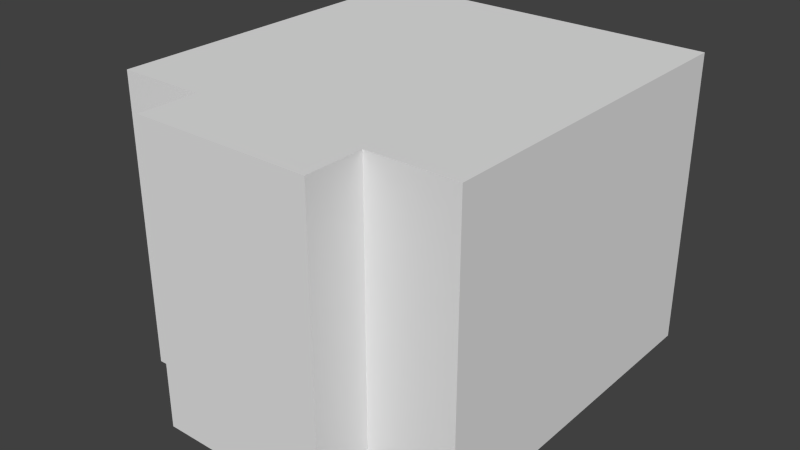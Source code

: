 # Source: lightpanel1.blend  (saved by Blender 2.69.0; exported with 4.5.12 LTS)
import bpy
from mathutils import Matrix  # noqa: F401  (used for matrix-valued properties, if any)

bpy.ops.wm.read_factory_settings(use_empty=True)
scene = bpy.context.scene
scene.name = 'Scene'

# ---- collections
col_collection_1 = bpy.data.collections.new('Collection 1'); scene.collection.children.link(col_collection_1)

# ---- world
world_world = bpy.data.worlds.new('World'); scene.world = world_world
world_world.color = (0.05088, 0.05088, 0.05088)
world_world.use_sun_shadow = False
world_world.sun_shadow_jitter_overblur = 0.0
world_world.cycles.sampling_method = 'MANUAL'
world_world.cycles.sample_map_resolution = 256

# ---- meshes
me_panel = bpy.data.meshes.new('panel')
me_panel.from_pydata([(-1.0, -1.0, -3.998), (-1.0, 1.0, -3.998), (1.0, 1.0, -3.998), (1.0, -1.0, -3.998), (-1.0, -1.0, 1.0), (-1.0, 1.0, 1.0), (1.0, 1.0, 1.0), (1.0, -1.0, 1.0), (-1.0, -1.0, 1.0), (-1.0, -1.0, -3.998), (-0.5, -1.0, 1.0), (0.5, -1.0, -3.998), (0.5, -1.0, 1.0), (-0.5, -1.0, -3.998), (0.5, -1.0, -1.499), (-0.5, -1.0, -1.499), (-0.5, -1.0, -2.749), (0.5, -1.0, -2.749), (0.5, -1.0, -0.2496), (-0.5, -1.0, -0.2496), (-0.5, -1.333, 1.0), (0.5, -1.333, -3.998), (0.5, -1.333, 1.0), (-0.5, -1.333, -3.998)], [(0, 9), (4, 8), (8, 9), (16, 13), (16, 15), (17, 11), (17, 14), (18, 14), (18, 12), (19, 15), (19, 10)], [(5, 6, 2, 1), (23, 20, 10, 13), (12, 10, 20, 22), (11, 12, 22, 21), (6, 7, 3, 2), (0, 4, 5, 1), (4, 7, 6, 5), (7, 4, 0, 3), (21, 22, 20, 23)])
_uv = me_panel.uv_layers.new(name='UVMap')
_uv.uv.foreach_set('vector', [1.0, 0.8125, 0.8125, 0.8125, 0.8125, 0.6562, 1.0, 0.6562, 0.875, 0.5, 0.875, 0.6562, 0.8438, 0.6562, 0.8438, 0.5, 0.8438, 0.625, 0.9688, 0.625, 0.9688, 0.6562, 0.8438, 0.6562, 0.9688, 0.5, 0.9688, 0.6562, 0.9375, 0.6562, 0.9375, 0.5, 1.0, 0.8125, 0.8125, 0.8125, 0.8125, 0.6562, 1.0, 0.6562, 1.0, 0.6562, 1.0, 0.8125, 0.8125, 0.8125, 0.8125, 0.6562, 0.8125, 1.0, 0.8125, 0.8125, 1.0, 0.8125, 1.0, 1.0, 0.8125, 0.6562, 1.0, 0.6562, 1.0, 0.8125, 0.8125, 0.8125, 0.8438, 0.6562, 0.8438, 0.5, 0.9688, 0.5, 0.9688, 0.6562])
me_panel.use_remesh_preserve_volume = False
me_panel.use_remesh_preserve_attributes = False
me_panel.use_mirror_vertex_groups = False
me_panel.update()

# ---- objects
ob_panel = bpy.data.objects.new('panel', me_panel)

# ---- transforms, parenting, visibility, modifiers, constraints
ob_panel.location = (0.0, 1.602e-07, 0.25)
ob_panel.scale = (0.1875, 0.1875, 0.0625)
ob_panel.lineart.crease_threshold = 0.0

# ---- collection membership
col_collection_1.objects.link(ob_panel)

# ---- scene / render settings (as saved in the file)
scene.frame_start = 1; scene.frame_end = 250; scene.frame_set(1)
scene.render.engine = 'BLENDER_EEVEE_NEXT'
scene.render.image_settings.color_mode = 'RGB'
scene.render.image_settings.compression = 90
scene.render.resolution_percentage = 50
scene.render.dither_intensity = 0.0
scene.cycles.use_denoising = False
scene.cycles.samples = 10
scene.cycles.sampling_pattern = 'TABULATED_SOBOL'
scene.cycles.light_sampling_threshold = 0.0
scene.cycles.use_adaptive_sampling = False
scene.cycles.use_light_tree = False
scene.cycles.blur_glossy = 0.0
scene.cycles.volume_bounces = 1
scene.cycles.pixel_filter_type = 'GAUSSIAN'
scene.cycles.sample_clamp_indirect = 0.0
scene.view_settings.view_transform = 'Standard'
bpy.context.view_layer.update()

# ---- added for rendering (the .blend has no active camera and no usable light): camera, sun
cam_auto = bpy.data.cameras.new('AutoCamera')
cam_auto.lens = 50.0
cam_auto.sensor_width = 36.0
cam_auto.clip_end = 1000.0
ob_auto_camera = bpy.data.objects.new('AutoCamera', cam_auto)
scene.collection.objects.link(ob_auto_camera)
ob_auto_camera.location = (0.606446, -0.758985, 0.641457)
ob_auto_camera.rotation_euler = (1.09748, -7.21219e-08, 0.694738)
scene.camera = ob_auto_camera
light_auto_sun = bpy.data.lights.new('AutoSun', 'SUN')
light_auto_sun.energy = 3.0
light_auto_sun.angle = 0.0523599
ob_auto_sun = bpy.data.objects.new('AutoSun', light_auto_sun)
scene.collection.objects.link(ob_auto_sun)
ob_auto_sun.rotation_euler = (0.872665, 0.174533, 0.523599)
bpy.context.view_layer.update()
